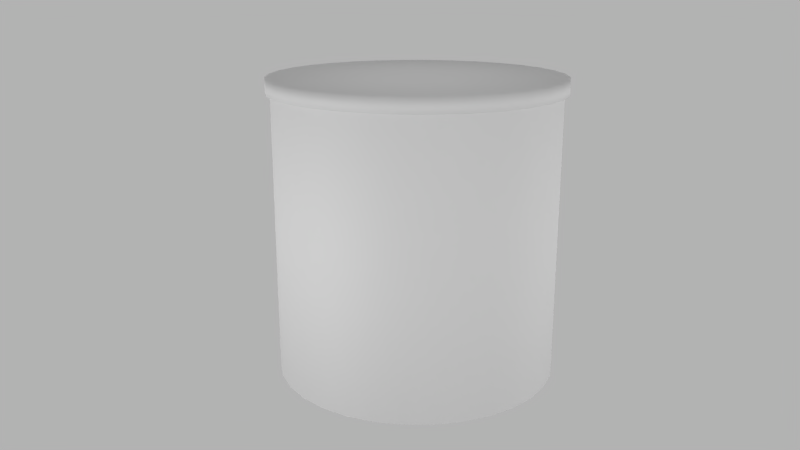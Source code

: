 # Source: PringlesDosefinal.blend  (saved by Blender 2.62.0; exported with 4.5.12 LTS)
import bpy
from mathutils import Matrix  # noqa: F401  (used for matrix-valued properties, if any)

bpy.ops.wm.read_factory_settings(use_empty=True)
scene = bpy.context.scene
scene.name = 'Scene'

# ---- collections
col_collection_1 = bpy.data.collections.new('Collection 1'); scene.collection.children.link(col_collection_1)

# ---- materials (node trees are filled in below, after node groups)
mat_material_001 = bpy.data.materials.new('Material.001')
mat_material_001.alpha_threshold = 0.0
mat_material_001.use_transparent_shadow = False
mat_material_001.roughness = 0.5
mat_material_001.line_color = (0.0, 0.0, 0.0, 1.0)
mat_material_002 = bpy.data.materials.new('Material.002')
mat_material_002.alpha_threshold = 0.0
mat_material_002.use_transparent_shadow = False
mat_material_002.roughness = 0.5
mat_material_002.specular_intensity = 1.0
mat_material_002.line_color = (0.0, 0.0, 0.0, 1.0)

# ---- material node trees

# ---- world
world_world = bpy.data.worlds.new('World'); scene.world = world_world
world_world.color = (0.448, 0.448, 0.448)
world_world.use_sun_shadow = False
world_world.sun_shadow_jitter_overblur = 0.0
world_world.cycles.sampling_method = 'MANUAL'
world_world.cycles.sample_map_resolution = 256

# ---- cameras
cam_camera = bpy.data.cameras.new('Camera')
cam_camera.clip_end = 100.0
cam_camera.lens = 35.0
cam_camera.sensor_width = 32.0
cam_camera.sensor_height = 18.0
cam_camera.ortho_scale = 7.314
cam_camera.dof.focus_distance = 0.0
cam_camera.dof.aperture_fstop = 128.0

# ---- lights
light_point_009 = bpy.data.lights.new('Point.009', 'POINT')
light_point_009.transmission_factor = 0.0
light_point_009.energy = 100.0
light_point_009.shadow_buffer_clip_start = 0.5
light_point_009.shadow_soft_size = 1.0
light_point_009.shadow_maximum_resolution = 0.006
light_point_009.use_absolute_resolution = True
light_point_009.cycles.use_multiple_importance_sampling = False
light_point_008 = bpy.data.lights.new('Point.008', 'POINT')
light_point_008.transmission_factor = 0.0
light_point_008.energy = 100.0
light_point_008.shadow_buffer_clip_start = 0.5
light_point_008.shadow_soft_size = 1.0
light_point_008.shadow_maximum_resolution = 0.006
light_point_008.use_absolute_resolution = True
light_point_008.cycles.use_multiple_importance_sampling = False
light_point_007 = bpy.data.lights.new('Point.007', 'POINT')
light_point_007.transmission_factor = 0.0
light_point_007.energy = 100.0
light_point_007.shadow_buffer_clip_start = 0.5
light_point_007.shadow_soft_size = 1.0
light_point_007.shadow_maximum_resolution = 0.006
light_point_007.use_absolute_resolution = True
light_point_007.cycles.use_multiple_importance_sampling = False
light_point_006 = bpy.data.lights.new('Point.006', 'POINT')
light_point_006.transmission_factor = 0.0
light_point_006.energy = 100.0
light_point_006.shadow_buffer_clip_start = 0.5
light_point_006.shadow_soft_size = 1.0
light_point_006.shadow_maximum_resolution = 0.006
light_point_006.use_absolute_resolution = True
light_point_006.cycles.use_multiple_importance_sampling = False
light_point_005 = bpy.data.lights.new('Point.005', 'POINT')
light_point_005.transmission_factor = 0.0
light_point_005.energy = 100.0
light_point_005.shadow_buffer_clip_start = 0.5
light_point_005.shadow_soft_size = 1.0
light_point_005.shadow_maximum_resolution = 0.006
light_point_005.use_absolute_resolution = True
light_point_005.cycles.use_multiple_importance_sampling = False
light_point_004 = bpy.data.lights.new('Point.004', 'POINT')
light_point_004.transmission_factor = 0.0
light_point_004.energy = 100.0
light_point_004.shadow_buffer_clip_start = 0.5
light_point_004.shadow_soft_size = 1.0
light_point_004.shadow_maximum_resolution = 0.006
light_point_004.use_absolute_resolution = True
light_point_004.cycles.use_multiple_importance_sampling = False
light_point_003 = bpy.data.lights.new('Point.003', 'POINT')
light_point_003.transmission_factor = 0.0
light_point_003.energy = 100.0
light_point_003.shadow_buffer_clip_start = 0.5
light_point_003.shadow_soft_size = 1.0
light_point_003.shadow_maximum_resolution = 0.006
light_point_003.use_absolute_resolution = True
light_point_003.cycles.use_multiple_importance_sampling = False
light_point_002 = bpy.data.lights.new('Point.002', 'POINT')
light_point_002.transmission_factor = 0.0
light_point_002.energy = 100.0
light_point_002.shadow_buffer_clip_start = 0.5
light_point_002.shadow_soft_size = 1.0
light_point_002.shadow_maximum_resolution = 0.006
light_point_002.use_absolute_resolution = True
light_point_002.cycles.use_multiple_importance_sampling = False
light_point_001 = bpy.data.lights.new('Point.001', 'POINT')
light_point_001.transmission_factor = 0.0
light_point_001.energy = 100.0
light_point_001.shadow_buffer_clip_start = 0.5
light_point_001.shadow_soft_size = 1.0
light_point_001.shadow_maximum_resolution = 0.006
light_point_001.use_absolute_resolution = True
light_point_001.cycles.use_multiple_importance_sampling = False
light_point = bpy.data.lights.new('Point', 'POINT')
light_point.transmission_factor = 0.0
light_point.energy = 100.0
light_point.shadow_buffer_clip_start = 0.5
light_point.shadow_soft_size = 1.0
light_point.shadow_maximum_resolution = 0.006
light_point.use_absolute_resolution = True
light_point.cycles.use_multiple_importance_sampling = False

# ---- meshes
me_cylinder_001 = bpy.data.meshes.new('Cylinder.001')
me_cylinder_001.from_pydata([(-0.1951, 0.9808, 1.0), (-0.3827, 0.9239, 1.0), (-0.5556, 0.8315, 1.0), (-0.7071, 0.7071, 1.0), (-0.8315, 0.5556, 1.0), (-0.9239, 0.3827, 1.0), (-0.9808, 0.1951, 1.0), (-1.0, -4.105e-06, 1.0), (-0.9808, -0.1951, 1.0), (-0.9239, -0.3827, 1.0), (-0.8315, -0.5556, 1.0), (-0.7071, -0.7071, 1.0), (-0.5556, -0.8315, 1.0), (-0.3827, -0.9239, 1.0), (-0.1951, -0.9808, 1.0), (9.298e-07, -1.0, 1.0), (0.1951, -0.9808, 1.0), (0.3827, -0.9239, 1.0), (0.5556, -0.8315, 1.0), (0.7071, -0.7071, 1.0), (0.8315, -0.5556, 1.0), (0.9239, -0.3827, 1.0), (0.9808, -0.1951, 1.0), (1.0, -2.245e-06, 1.0), (0.9808, 0.1951, 1.0), (0.9239, 0.3827, 1.0), (0.8315, 0.5556, 1.0), (0.7071, 0.7071, 1.0), (0.5556, 0.8315, 1.0), (0.3827, 0.9239, 1.0), (0.1951, 0.9808, 1.0), (1.605e-06, 1.0, 1.0), (-0.1951, 0.9808, -1.0), (-0.3827, 0.9239, -1.0), (-0.5556, 0.8315, -1.0), (-0.7071, 0.7071, -1.0), (-0.8315, 0.5556, -1.0), (-0.9239, 0.3827, -1.0), (-0.9808, 0.1951, -1.0), (-1.0, 9.656e-07, -1.0), (-0.9808, -0.1951, -1.0), (-0.9239, -0.3827, -1.0), (-0.8315, -0.5556, -1.0), (-0.7071, -0.7071, -1.0), (-0.5556, -0.8315, -1.0), (-0.3827, -0.9239, -1.0), (-0.1951, -0.9808, -1.0), (-3.258e-07, -1.0, -1.0), (0.1951, -0.9808, -1.0), (0.3827, -0.9239, -1.0), (0.5556, -0.8315, -1.0), (0.7071, -0.7071, -1.0), (0.8315, -0.5556, -1.0), (0.9239, -0.3827, -1.0), (0.9808, -0.1951, -1.0), (1.0, 7.55e-08, -1.0), (0.9808, 0.1951, -1.0), (0.9239, 0.3827, -1.0), (0.8315, 0.5556, -1.0), (0.7071, 0.7071, -1.0), (0.5556, 0.8315, -1.0), (0.3827, 0.9239, -1.0), (0.1951, 0.9808, -1.0), (0.0, 1.0, -1.0)], [], [(32, 0, 31, 63), (0, 32, 33, 1), (34, 2, 1, 33), (35, 3, 2, 34), (36, 4, 3, 35), (37, 5, 4, 36), (38, 6, 5, 37), (39, 7, 6, 38), (40, 8, 7, 39), (41, 9, 8, 40), (42, 10, 9, 41), (43, 11, 10, 42), (44, 12, 11, 43), (45, 13, 12, 44), (46, 14, 13, 45), (47, 15, 14, 46), (48, 16, 15, 47), (49, 17, 16, 48), (50, 18, 17, 49), (51, 19, 18, 50), (52, 20, 19, 51), (53, 21, 20, 52), (54, 22, 21, 53), (55, 23, 22, 54), (56, 24, 23, 55), (57, 25, 24, 56), (58, 26, 25, 57), (59, 27, 26, 58), (60, 28, 27, 59), (61, 29, 28, 60), (62, 30, 29, 61), (63, 31, 30, 62)])
me_cylinder_001.polygons.foreach_set('use_smooth', [True] * 32)
_uv = me_cylinder_001.uv_layers.new(name='UVMap')
_uv.uv.foreach_set('vector', [0.656, 0.9994, 0.655, -0.001083, 0.6862, -0.0008964, 0.6873, 0.9993, 0.655, -0.001083, 0.656, 0.9994, 0.6248, 1.001, 0.6243, 5.214e-05, 0.5936, 0.9996, 0.5925, 0.001187, 0.6243, 5.214e-05, 0.6248, 1.001, 0.5623, 1.002, 0.5618, 0.001, 0.5925, 0.001187, 0.5936, 0.9996, 0.5311, 1.001, 0.5306, 0.0008131, 0.5618, 0.001, 0.5623, 1.002, 0.4999, 1.001, 0.4999, 0.0006258, 0.5306, 0.0008131, 0.5311, 1.001, 0.4686, 0.9999, 0.4692, 0.0004384, 0.4999, 0.0006258, 0.4999, 1.001, 0.4374, 0.9999, 0.4374, 0.0002508, 0.4692, 0.0004384, 0.4686, 0.9999, 0.4061, 1.0, 0.4062, -0.001259, 0.4374, 0.0002508, 0.4374, 0.9999, 0.3749, 1.0, 0.3744, -0.0001254, 0.4062, -0.001259, 0.4061, 1.0, 0.3437, 0.9991, 0.3437, -0.000314, 0.3744, -0.0001254, 0.3749, 1.0, 0.3124, 0.9992, 0.3124, -0.0005027, 0.3437, -0.000314, 0.3437, 0.9991, 0.2812, 1.001, 0.2812, -0.0006915, 0.3124, -0.0005027, 0.3124, 0.9992, 0.25, 1.0, 0.25, -0.002202, 0.2812, -0.0006915, 0.2812, 1.001, 0.2187, 1.0, 0.2187, 0.0002525, 0.25, -0.002202, 0.25, 1.0, 0.1875, 1.001, 0.1875, -0.001258, 0.2187, 0.0002525, 0.2187, 1.0, 0.1563, 1.001, 0.1563, -0.000125, 0.1875, -0.001258, 0.1875, 1.001, 0.125, 0.9986, 0.1245, -0.0003134, 0.1563, -0.000125, 0.1563, 1.001, 0.09378, 0.9997, 0.09488, -0.0005014, 0.1245, -0.0003134, 0.125, 0.9986, 0.06254, 0.9987, 0.06255, -0.001738, 0.09488, -0.0005014, 0.09378, 0.9997, 0.03127, 1.0, 0.03182, -0.001333, 0.06255, -0.001738, 0.06254, 0.9987, 0.0, 0.9997, 7.75e-06, -0.0003445, 0.03182, -0.001333, 0.03127, 1.0, 0.9687, 0.9998, 0.9687, 0.004736, 1.0, 0.002425, 1.0, 0.9994, 0.9375, 1.001, 0.9369, 0.003082, 0.9687, 0.004736, 0.9687, 0.9998, 0.9062, 1.001, 0.9056, 0.00275, 0.9369, 0.003082, 0.9375, 1.001, 0.8749, 1.001, 0.8744, 0.001097, 0.9056, 0.00275, 0.9062, 1.001, 0.8436, 1.0, 0.8436, 0.0007644, 0.8744, 0.001097, 0.8749, 1.001, 0.8124, 0.9985, 0.8124, -0.0008896, 0.8436, 0.0007644, 0.8436, 1.0, 0.7811, 0.999, 0.7811, -0.002543, 0.8124, -0.0008896, 0.8124, 0.9985, 0.7498, 0.9995, 0.7493, -0.001554, 0.7811, -0.002543, 0.7811, 0.999, 0.7186, 0.9978, 0.718, -0.001886, 0.7493, -0.001554, 0.7498, 0.9995, 0.6873, 0.9993, 0.6862, -0.0008964, 0.718, -0.001886, 0.7186, 0.9978])
me_cylinder_001.materials.append(mat_material_001)
me_cylinder_001.use_remesh_preserve_volume = False
me_cylinder_001.use_remesh_preserve_attributes = False
me_cylinder_001.use_mirror_vertex_groups = False
me_cylinder_001.update()
me_cylinder = bpy.data.meshes.new('Cylinder')
me_cylinder.from_pydata([(0.0, 1.0, -1.0), (0.1951, 0.9808, -1.0), (0.3827, 0.9239, -1.0), (0.5556, 0.8315, -1.0), (0.7071, 0.7071, -1.0), (0.8315, 0.5556, -1.0), (0.9239, 0.3827, -1.0), (0.9808, 0.1951, -1.0), (1.0, 7.55e-08, -1.0), (0.9808, -0.1951, -1.0), (0.9239, -0.3827, -1.0), (0.8315, -0.5556, -1.0), (0.7071, -0.7071, -1.0), (0.5556, -0.8315, -1.0), (0.3827, -0.9239, -1.0), (0.1951, -0.9808, -1.0), (-3.258e-07, -1.0, -1.0), (-0.1951, -0.9808, -1.0), (-0.3827, -0.9239, -1.0), (-0.5556, -0.8315, -1.0), (-0.7071, -0.7071, -1.0), (-0.8315, -0.5556, -1.0), (-0.9239, -0.3827, -1.0), (-0.9808, -0.1951, -1.0), (-1.0, 9.656e-07, -1.0), (-0.9808, 0.1951, -1.0), (-0.9239, 0.3827, -1.0), (-0.8315, 0.5556, -1.0), (-0.7071, 0.7071, -1.0), (-0.5556, 0.8315, -1.0), (-0.3827, 0.9239, -1.0), (-0.1951, 0.9808, -1.0), (1.605e-06, 1.0, 1.0), (0.1951, 0.9808, 1.0), (0.3827, 0.9239, 1.0), (0.5556, 0.8315, 1.0), (0.7071, 0.7071, 1.0), (0.8315, 0.5556, 1.0), (0.9239, 0.3827, 1.0), (0.9808, 0.1951, 1.0), (1.0, -2.245e-06, 1.0), (0.9808, -0.1951, 1.0), (0.9239, -0.3827, 1.0), (0.8315, -0.5556, 1.0), (0.7071, -0.7071, 1.0), (0.5556, -0.8315, 1.0), (0.3827, -0.9239, 1.0), (0.1951, -0.9808, 1.0), (9.298e-07, -1.0, 1.0), (-0.1951, -0.9808, 1.0), (-0.3827, -0.9239, 1.0), (-0.5556, -0.8315, 1.0), (-0.7071, -0.7071, 1.0), (-0.8315, -0.5556, 1.0), (-0.9239, -0.3827, 1.0), (-0.9808, -0.1951, 1.0), (-1.0, -4.105e-06, 1.0), (-0.9808, 0.1951, 1.0), (-0.9239, 0.3827, 1.0), (-0.8315, 0.5556, 1.0), (-0.7071, 0.7071, 1.0), (-0.5556, 0.8315, 1.0), (-0.3827, 0.9239, 1.0), (-0.1951, 0.9808, 1.0), (0.0, 0.0, -1.0), (0.0, 0.0, 1.0), (-0.1951, 0.9808, 1.0), (-0.3827, 0.9239, 1.0), (-0.5556, 0.8315, 1.0), (-0.7071, 0.7071, 1.0), (-0.8315, 0.5556, 1.0), (-0.9239, 0.3827, 1.0), (-0.9808, 0.1951, 1.0), (-1.0, -4.105e-06, 1.0), (-0.9808, -0.1951, 1.0), (-0.9239, -0.3827, 1.0), (-0.8315, -0.5556, 1.0), (-0.7071, -0.7071, 1.0), (-0.5556, -0.8315, 1.0), (-0.3827, -0.9239, 1.0), (-0.1951, -0.9808, 1.0), (9.298e-07, -1.0, 1.0), (0.1951, -0.9808, 1.0), (0.3827, -0.9239, 1.0), (0.5556, -0.8315, 1.0), (0.7071, -0.7071, 1.0), (0.8315, -0.5556, 1.0), (0.9239, -0.3827, 1.0), (0.9808, -0.1951, 1.0), (1.0, -2.245e-06, 1.0), (0.9808, 0.1951, 1.0), (0.9239, 0.3827, 1.0), (0.8315, 0.5556, 1.0), (0.7071, 0.7071, 1.0), (0.5556, 0.8315, 1.0), (0.3827, 0.9239, 1.0), (0.1951, 0.9808, 1.0), (1.605e-06, 1.0, 1.0), (1.605e-06, 1.0, 1.0), (0.1951, 0.9808, 1.0), (0.3827, 0.9239, 1.0), (0.5556, 0.8315, 1.0), (0.7071, 0.7071, 1.0), (0.8315, 0.5556, 1.0), (0.9239, 0.3827, 1.0), (0.9808, 0.1951, 1.0), (1.0, -2.245e-06, 1.0), (0.9808, -0.1951, 1.0), (0.9239, -0.3827, 1.0), (0.8315, -0.5556, 1.0), (0.7071, -0.7071, 1.0), (0.5556, -0.8315, 1.0), (0.3827, -0.9239, 1.0), (0.1951, -0.9808, 1.0), (9.298e-07, -1.0, 1.0), (-0.1951, -0.9808, 1.0), (-0.3827, -0.9239, 1.0), (-0.5556, -0.8315, 1.0), (-0.7071, -0.7071, 1.0), (-0.8315, -0.5556, 1.0), (-0.9239, -0.3827, 1.0), (-0.9808, -0.1951, 1.0), (-1.0, -4.105e-06, 1.0), (-0.9808, 0.1951, 1.0), (-0.9239, 0.3827, 1.0), (-0.8315, 0.5556, 1.0), (-0.7071, 0.7071, 1.0), (-0.5556, 0.8315, 1.0), (-0.3827, 0.9239, 1.0), (-0.1951, 0.9808, 1.0), (0.0, 0.0, 1.0), (6.851e-09, 5.677e-08, 1.0), (-0.2014, 1.013, 1.0), (-0.3951, 0.9539, 1.0), (-0.5736, 0.8585, 1.0), (-0.7301, 0.7301, 1.0), (-0.8585, 0.5736, 1.0), (-0.9539, 0.3951, 1.0), (-1.013, 0.2014, 1.0), (-1.032, -4.181e-06, 1.0), (-1.013, -0.2014, 1.0), (-0.9539, -0.3951, 1.0), (-0.8585, -0.5736, 1.0), (-0.7301, -0.7301, 1.0), (-0.5736, -0.8585, 1.0), (-0.3951, -0.9539, 1.0), (-0.2014, -1.013, 1.0), (9.669e-07, -1.032, 1.0), (0.2014, -1.013, 1.0), (0.3951, -0.9539, 1.0), (0.5736, -0.8585, 1.0), (0.7301, -0.7301, 1.0), (0.8585, -0.5736, 1.0), (0.9539, -0.3951, 1.0), (1.013, -0.2014, 1.0), (1.032, -2.261e-06, 1.0), (1.013, 0.2014, 1.0), (0.9539, 0.3951, 1.0), (0.8585, 0.5736, 1.0), (0.7301, 0.7301, 1.0), (0.5736, 0.8585, 1.0), (0.3951, 0.9539, 1.0), (0.2014, 1.013, 1.0), (1.664e-06, 1.032, 1.0), (1.664e-06, 1.032, 1.1), (0.2014, 1.013, 1.1), (0.3951, 0.9539, 1.1), (0.5736, 0.8585, 1.1), (0.7301, 0.7301, 1.1), (0.8585, 0.5736, 1.1), (0.9539, 0.3951, 1.1), (1.013, 0.2014, 1.1), (1.032, -2.261e-06, 1.1), (1.013, -0.2014, 1.1), (0.9539, -0.3951, 1.1), (0.8585, -0.5736, 1.1), (0.7301, -0.7301, 1.1), (0.5736, -0.8585, 1.1), (0.3951, -0.9539, 1.1), (0.2014, -1.013, 1.1), (9.669e-07, -1.032, 1.1), (-0.2014, -1.013, 1.1), (-0.3951, -0.9539, 1.1), (-0.5736, -0.8585, 1.1), (-0.7301, -0.7301, 1.1), (-0.8585, -0.5736, 1.1), (-0.9539, -0.3951, 1.1), (-1.013, -0.2014, 1.1), (-1.032, -4.181e-06, 1.1), (-1.013, 0.2014, 1.1), (-0.9539, 0.3951, 1.1), (-0.8585, 0.5736, 1.1), (-0.7301, 0.7301, 1.1), (-0.5736, 0.8585, 1.1), (-0.3951, 0.9539, 1.1), (-0.2014, 1.013, 1.1), (6.851e-09, 5.677e-08, 1.1), (0.0, 0.9927, -0.9931), (0.1937, 0.9736, -0.9931), (0.3799, 0.9172, -0.9931), (0.5515, 0.8254, -0.9931), (0.702, 0.702, -0.9931), (0.8254, 0.5515, -0.9931), (0.9172, 0.3799, -0.9931), (0.9736, 0.1937, -0.9931), (0.9927, 7.55e-08, -0.9931), (0.9736, -0.1937, -0.9931), (0.9172, -0.3799, -0.9931), (0.8254, -0.5515, -0.9931), (0.702, -0.702, -0.9931), (0.5515, -0.8254, -0.9931), (0.3799, -0.9172, -0.9931), (0.1937, -0.9736, -0.9931), (-3.258e-07, -0.9927, -0.9931), (-0.1937, -0.9736, -0.9931), (-0.3799, -0.9172, -0.9931), (-0.5515, -0.8254, -0.9931), (-0.702, -0.702, -0.9931), (-0.8254, -0.5515, -0.9931), (-0.9172, -0.3799, -0.9931), (-0.9736, -0.1937, -0.9931), (-0.9927, 9.656e-07, -0.9931), (-0.9736, 0.1937, -0.9931), (-0.9172, 0.3799, -0.9931), (-0.8254, 0.5515, -0.9931), (-0.702, 0.702, -0.9931), (-0.5515, 0.8254, -0.9931), (-0.3799, 0.9172, -0.9931), (-0.1937, 0.9736, -0.9931), (1.605e-06, 0.9927, 0.9931), (0.1937, 0.9736, 0.9931), (0.3799, 0.9172, 0.9931), (0.5515, 0.8254, 0.9931), (0.702, 0.702, 0.9931), (0.8254, 0.5515, 0.9931), (0.9172, 0.3799, 0.9931), (0.9736, 0.1937, 0.9931), (0.9927, -2.245e-06, 0.9931), (0.9736, -0.1937, 0.9931), (0.9172, -0.3799, 0.9931), (0.8254, -0.5515, 0.9931), (0.702, -0.702, 0.9931), (0.5515, -0.8254, 0.9931), (0.3799, -0.9172, 0.9931), (0.1937, -0.9736, 0.9931), (9.298e-07, -0.9927, 0.9931), (-0.1937, -0.9736, 0.9931), (-0.3799, -0.9172, 0.9931), (-0.5515, -0.8254, 0.9931), (-0.702, -0.702, 0.9931), (-0.8254, -0.5515, 0.9931), (-0.9172, -0.3799, 0.9931), (-0.9736, -0.1937, 0.9931), (-0.9927, -4.105e-06, 0.9931), (-0.9736, 0.1937, 0.9931), (-0.9172, 0.3799, 0.9931), (-0.8254, 0.5515, 0.9931), (-0.702, 0.702, 0.9931), (-0.5515, 0.8254, 0.9931), (-0.3799, 0.9172, 0.9931), (-0.1937, 0.9736, 0.9931), (0.0, 0.0, -0.99), (0.0, 0.0, 0.99), (-0.1937, 0.9738, 0.9929), (-0.38, 0.9173, 0.9929), (-0.5516, 0.8256, 0.9929), (-0.7021, 0.7021, 0.9929), (-0.8256, 0.5516, 0.9929), (-0.9173, 0.38, 0.9929), (-0.9739, 0.1937, 0.9929), (-0.9929, -4.105e-06, 0.9929), (-0.9738, -0.1937, 0.9929), (-0.9173, -0.38, 0.9929), (-0.8256, -0.5516, 0.9929), (-0.7021, -0.7021, 0.9929), (-0.5516, -0.8256, 0.9929), (-0.38, -0.9173, 0.9929), (-0.1937, -0.9739, 0.9929), (9.298e-07, -0.9929, 0.9929), (0.1937, -0.9739, 0.9929), (0.38, -0.9173, 0.9929), (0.5516, -0.8256, 0.9929), (0.7021, -0.7021, 0.9929), (0.8256, -0.5516, 0.9929), (0.9173, -0.38, 0.9929), (0.9738, -0.1937, 0.9929), (0.9929, -2.245e-06, 0.9929), (0.9739, 0.1937, 0.9929), (0.9173, 0.38, 0.9929), (0.8256, 0.5516, 0.9929), (0.7021, 0.7021, 0.9929), (0.5516, 0.8256, 0.9929), (0.38, 0.9173, 0.9929), (0.1937, 0.9738, 0.9929), (1.605e-06, 0.9929, 0.9929), (1.605e-06, 1.0, 1.01), (0.1951, 0.9808, 1.01), (0.3827, 0.9239, 1.01), (0.5556, 0.8315, 1.01), (0.7071, 0.7071, 1.01), (0.8315, 0.5556, 1.01), (0.9239, 0.3827, 1.01), (0.9808, 0.1951, 1.01), (1.0, -2.245e-06, 1.01), (0.9808, -0.1951, 1.01), (0.9239, -0.3827, 1.01), (0.8315, -0.5556, 1.01), (0.7071, -0.7071, 1.01), (0.5556, -0.8315, 1.01), (0.3827, -0.9239, 1.01), (0.1951, -0.9808, 1.01), (9.298e-07, -1.0, 1.01), (-0.1951, -0.9808, 1.01), (-0.3827, -0.9239, 1.01), (-0.5556, -0.8315, 1.01), (-0.7071, -0.7071, 1.01), (-0.8315, -0.5556, 1.01), (-0.9239, -0.3827, 1.01), (-0.9808, -0.1951, 1.01), (-1.0, -4.105e-06, 1.01), (-0.9808, 0.1951, 1.01), (-0.9239, 0.3827, 1.01), (-0.8315, 0.5556, 1.01), (-0.7071, 0.7071, 1.01), (-0.5556, 0.8315, 1.01), (-0.3827, 0.9239, 1.01), (-0.1951, 0.9808, 1.01), (0.0, 0.0, 0.99), (6.851e-09, 5.677e-08, 0.99), (-0.2, 1.005, 1.007), (-0.3923, 0.9472, 1.007), (-0.5696, 0.8524, 1.007), (-0.7249, 0.7249, 1.007), (-0.8524, 0.5696, 1.007), (-0.9472, 0.3923, 1.007), (-1.005, 0.2, 1.007), (-1.025, -4.181e-06, 1.007), (-1.005, -0.2, 1.007), (-0.9472, -0.3923, 1.007), (-0.8524, -0.5696, 1.007), (-0.7249, -0.7249, 1.007), (-0.5696, -0.8524, 1.007), (-0.3923, -0.9472, 1.007), (-0.2, -1.005, 1.007), (9.669e-07, -1.025, 1.007), (0.2, -1.005, 1.007), (0.3923, -0.9472, 1.007), (0.5696, -0.8524, 1.007), (0.7249, -0.7249, 1.007), (0.8524, -0.5696, 1.007), (0.9472, -0.3923, 1.007), (1.005, -0.2, 1.007), (1.025, -2.261e-06, 1.007), (1.005, 0.2, 1.007), (0.9472, 0.3923, 1.007), (0.8524, 0.5696, 1.007), (0.7249, 0.7249, 1.007), (0.5696, 0.8524, 1.007), (0.3923, 0.9472, 1.007), (0.2, 1.005, 1.007), (1.664e-06, 1.025, 1.007), (1.664e-06, 1.025, 1.094), (0.2, 1.005, 1.094), (0.3923, 0.9472, 1.094), (0.5696, 0.8524, 1.094), (0.7249, 0.7249, 1.094), (0.8524, 0.5696, 1.094), (0.9472, 0.3923, 1.094), (1.005, 0.2, 1.094), (1.025, -2.261e-06, 1.094), (1.005, -0.2, 1.094), (0.9472, -0.3923, 1.094), (0.8524, -0.5696, 1.094), (0.7249, -0.7249, 1.094), (0.5696, -0.8524, 1.094), (0.3923, -0.9472, 1.094), (0.2, -1.005, 1.094), (9.669e-07, -1.025, 1.094), (-0.2, -1.005, 1.094), (-0.3923, -0.9472, 1.094), (-0.5696, -0.8524, 1.094), (-0.7249, -0.7249, 1.094), (-0.8524, -0.5696, 1.094), (-0.9472, -0.3923, 1.094), (-1.005, -0.2, 1.094), (-1.025, -4.181e-06, 1.094), (-1.005, 0.2, 1.094), (-0.9472, 0.3923, 1.094), (-0.8524, 0.5696, 1.094), (-0.7249, 0.7249, 1.094), (-0.5696, 0.8524, 1.094), (-0.3923, 0.9472, 1.094), (-0.2, 1.005, 1.094), (6.851e-09, 5.677e-08, 1.09)], [(65, 130), (130, 131), (131, 196), (262, 327), (327, 328), (328, 393)], [(64, 0, 1), (65, 33, 32), (64, 1, 2), (65, 34, 33), (64, 2, 3), (65, 35, 34), (64, 3, 4), (65, 36, 35), (64, 4, 5), (65, 37, 36), (64, 5, 6), (65, 38, 37), (64, 6, 7), (65, 39, 38), (64, 7, 8), (65, 40, 39), (64, 8, 9), (65, 41, 40), (64, 9, 10), (65, 42, 41), (64, 10, 11), (65, 43, 42), (64, 11, 12), (65, 44, 43), (64, 12, 13), (65, 45, 44), (64, 13, 14), (65, 46, 45), (64, 14, 15), (65, 47, 46), (64, 15, 16), (65, 48, 47), (64, 16, 17), (65, 49, 48), (64, 17, 18), (65, 50, 49), (64, 18, 19), (65, 51, 50), (64, 19, 20), (65, 52, 51), (64, 20, 21), (65, 53, 52), (64, 21, 22), (65, 54, 53), (64, 22, 23), (65, 55, 54), (64, 23, 24), (65, 56, 55), (64, 24, 25), (65, 57, 56), (64, 25, 26), (65, 58, 57), (64, 26, 27), (65, 59, 58), (64, 27, 28), (65, 60, 59), (64, 28, 29), (65, 61, 60), (64, 29, 30), (65, 62, 61), (64, 30, 31), (65, 63, 62), (31, 0, 64), (65, 32, 63), (32, 63, 66, 97), (63, 62, 67, 66), (62, 61, 68, 67), (61, 60, 69, 68), (60, 59, 70, 69), (59, 58, 71, 70), (58, 57, 72, 71), (57, 56, 73, 72), (56, 55, 74, 73), (55, 54, 75, 74), (54, 53, 76, 75), (53, 52, 77, 76), (52, 51, 78, 77), (51, 50, 79, 78), (50, 49, 80, 79), (49, 48, 81, 80), (48, 47, 82, 81), (47, 46, 83, 82), (46, 45, 84, 83), (45, 44, 85, 84), (44, 43, 86, 85), (43, 42, 87, 86), (42, 41, 88, 87), (41, 40, 89, 88), (40, 39, 90, 89), (39, 38, 91, 90), (38, 37, 92, 91), (37, 36, 93, 92), (36, 35, 94, 93), (35, 34, 95, 94), (34, 33, 96, 95), (33, 32, 97, 96), (96, 97, 98, 99), (95, 96, 99, 100), (94, 95, 100, 101), (93, 94, 101, 102), (92, 93, 102, 103), (91, 92, 103, 104), (90, 91, 104, 105), (89, 90, 105, 106), (88, 89, 106, 107), (87, 88, 107, 108), (86, 87, 108, 109), (85, 86, 109, 110), (84, 85, 110, 111), (83, 84, 111, 112), (82, 83, 112, 113), (81, 82, 113, 114), (80, 81, 114, 115), (79, 80, 115, 116), (78, 79, 116, 117), (77, 78, 117, 118), (76, 77, 118, 119), (75, 76, 119, 120), (74, 75, 120, 121), (73, 74, 121, 122), (72, 73, 122, 123), (71, 72, 123, 124), (70, 71, 124, 125), (69, 70, 125, 126), (68, 69, 126, 127), (67, 68, 127, 128), (66, 67, 128, 129), (97, 66, 129, 98), (98, 129, 132, 163), (129, 128, 133, 132), (128, 127, 134, 133), (127, 126, 135, 134), (126, 125, 136, 135), (125, 124, 137, 136), (124, 123, 138, 137), (123, 122, 139, 138), (122, 121, 140, 139), (121, 120, 141, 140), (120, 119, 142, 141), (119, 118, 143, 142), (118, 117, 144, 143), (117, 116, 145, 144), (116, 115, 146, 145), (115, 114, 147, 146), (114, 113, 148, 147), (113, 112, 149, 148), (112, 111, 150, 149), (111, 110, 151, 150), (110, 109, 152, 151), (109, 108, 153, 152), (108, 107, 154, 153), (107, 106, 155, 154), (106, 105, 156, 155), (105, 104, 157, 156), (104, 103, 158, 157), (103, 102, 159, 158), (102, 101, 160, 159), (101, 100, 161, 160), (100, 99, 162, 161), (99, 98, 163, 162), (162, 163, 164, 165), (161, 162, 165, 166), (160, 161, 166, 167), (159, 160, 167, 168), (158, 159, 168, 169), (157, 158, 169, 170), (156, 157, 170, 171), (155, 156, 171, 172), (154, 155, 172, 173), (153, 154, 173, 174), (152, 153, 174, 175), (151, 152, 175, 176), (150, 151, 176, 177), (149, 150, 177, 178), (148, 149, 178, 179), (147, 148, 179, 180), (146, 147, 180, 181), (145, 146, 181, 182), (144, 145, 182, 183), (143, 144, 183, 184), (142, 143, 184, 185), (141, 142, 185, 186), (140, 141, 186, 187), (139, 140, 187, 188), (138, 139, 188, 189), (137, 138, 189, 190), (136, 137, 190, 191), (135, 136, 191, 192), (134, 135, 192, 193), (133, 134, 193, 194), (132, 133, 194, 195), (163, 132, 195, 164), (180, 196, 181), (179, 196, 180), (178, 196, 179), (177, 196, 178), (176, 196, 177), (175, 196, 176), (174, 196, 175), (173, 196, 174), (172, 196, 173), (171, 196, 172), (170, 196, 171), (169, 196, 170), (168, 196, 169), (167, 196, 168), (166, 196, 167), (165, 196, 166), (164, 196, 165), (164, 195, 196), (194, 196, 195), (193, 196, 194), (192, 196, 193), (191, 196, 192), (190, 196, 191), (189, 196, 190), (188, 196, 189), (187, 196, 188), (186, 196, 187), (185, 196, 186), (184, 196, 185), (183, 196, 184), (182, 196, 183), (181, 196, 182), (198, 197, 261), (229, 230, 262), (199, 198, 261), (230, 231, 262), (200, 199, 261), (231, 232, 262), (201, 200, 261), (232, 233, 262), (202, 201, 261), (233, 234, 262), (203, 202, 261), (234, 235, 262), (204, 203, 261), (235, 236, 262), (205, 204, 261), (236, 237, 262), (206, 205, 261), (237, 238, 262), (207, 206, 261), (238, 239, 262), (208, 207, 261), (239, 240, 262), (209, 208, 261), (240, 241, 262), (210, 209, 261), (241, 242, 262), (211, 210, 261), (242, 243, 262), (212, 211, 261), (243, 244, 262), (213, 212, 261), (244, 245, 262), (214, 213, 261), (245, 246, 262), (215, 214, 261), (246, 247, 262), (216, 215, 261), (247, 248, 262), (217, 216, 261), (248, 249, 262), (218, 217, 261), (249, 250, 262), (219, 218, 261), (250, 251, 262), (220, 219, 261), (251, 252, 262), (221, 220, 261), (252, 253, 262), (222, 221, 261), (253, 254, 262), (223, 222, 261), (254, 255, 262), (224, 223, 261), (255, 256, 262), (225, 224, 261), (256, 257, 262), (226, 225, 261), (257, 258, 262), (227, 226, 261), (258, 259, 262), (228, 227, 261), (259, 260, 262), (261, 197, 228), (260, 229, 262), (230, 229, 197, 198), (231, 230, 198, 199), (232, 231, 199, 200), (233, 232, 200, 201), (234, 233, 201, 202), (235, 234, 202, 203), (236, 235, 203, 204), (237, 236, 204, 205), (238, 237, 205, 206), (239, 238, 206, 207), (240, 239, 207, 208), (241, 240, 208, 209), (242, 241, 209, 210), (243, 242, 210, 211), (244, 243, 211, 212), (245, 244, 212, 213), (246, 245, 213, 214), (247, 246, 214, 215), (248, 247, 215, 216), (249, 248, 216, 217), (250, 249, 217, 218), (251, 250, 218, 219), (252, 251, 219, 220), (253, 252, 220, 221), (254, 253, 221, 222), (255, 254, 222, 223), (256, 255, 223, 224), (257, 256, 224, 225), (258, 257, 225, 226), (259, 258, 226, 227), (260, 259, 227, 228), (228, 197, 229, 260), (263, 260, 229, 294), (264, 259, 260, 263), (265, 258, 259, 264), (266, 257, 258, 265), (267, 256, 257, 266), (268, 255, 256, 267), (269, 254, 255, 268), (270, 253, 254, 269), (271, 252, 253, 270), (272, 251, 252, 271), (273, 250, 251, 272), (274, 249, 250, 273), (275, 248, 249, 274), (276, 247, 248, 275), (277, 246, 247, 276), (278, 245, 246, 277), (279, 244, 245, 278), (280, 243, 244, 279), (281, 242, 243, 280), (282, 241, 242, 281), (283, 240, 241, 282), (284, 239, 240, 283), (285, 238, 239, 284), (286, 237, 238, 285), (287, 236, 237, 286), (288, 235, 236, 287), (289, 234, 235, 288), (290, 233, 234, 289), (291, 232, 233, 290), (292, 231, 232, 291), (293, 230, 231, 292), (294, 229, 230, 293), (295, 294, 293, 296), (296, 293, 292, 297), (297, 292, 291, 298), (298, 291, 290, 299), (299, 290, 289, 300), (300, 289, 288, 301), (301, 288, 287, 302), (302, 287, 286, 303), (303, 286, 285, 304), (304, 285, 284, 305), (305, 284, 283, 306), (306, 283, 282, 307), (307, 282, 281, 308), (308, 281, 280, 309), (309, 280, 279, 310), (310, 279, 278, 311), (311, 278, 277, 312), (312, 277, 276, 313), (313, 276, 275, 314), (314, 275, 274, 315), (315, 274, 273, 316), (316, 273, 272, 317), (317, 272, 271, 318), (318, 271, 270, 319), (319, 270, 269, 320), (320, 269, 268, 321), (321, 268, 267, 322), (322, 267, 266, 323), (323, 266, 265, 324), (324, 265, 264, 325), (325, 264, 263, 326), (326, 263, 294, 295), (329, 326, 295, 360), (330, 325, 326, 329), (331, 324, 325, 330), (332, 323, 324, 331), (333, 322, 323, 332), (334, 321, 322, 333), (335, 320, 321, 334), (336, 319, 320, 335), (337, 318, 319, 336), (338, 317, 318, 337), (339, 316, 317, 338), (340, 315, 316, 339), (341, 314, 315, 340), (342, 313, 314, 341), (343, 312, 313, 342), (344, 311, 312, 343), (345, 310, 311, 344), (346, 309, 310, 345), (347, 308, 309, 346), (348, 307, 308, 347), (349, 306, 307, 348), (350, 305, 306, 349), (351, 304, 305, 350), (352, 303, 304, 351), (353, 302, 303, 352), (354, 301, 302, 353), (355, 300, 301, 354), (356, 299, 300, 355), (357, 298, 299, 356), (358, 297, 298, 357), (359, 296, 297, 358), (360, 295, 296, 359), (361, 360, 359, 362), (362, 359, 358, 363), (363, 358, 357, 364), (364, 357, 356, 365), (365, 356, 355, 366), (366, 355, 354, 367), (367, 354, 353, 368), (368, 353, 352, 369), (369, 352, 351, 370), (370, 351, 350, 371), (371, 350, 349, 372), (372, 349, 348, 373), (373, 348, 347, 374), (374, 347, 346, 375), (375, 346, 345, 376), (376, 345, 344, 377), (377, 344, 343, 378), (378, 343, 342, 379), (379, 342, 341, 380), (380, 341, 340, 381), (381, 340, 339, 382), (382, 339, 338, 383), (383, 338, 337, 384), (384, 337, 336, 385), (385, 336, 335, 386), (386, 335, 334, 387), (387, 334, 333, 388), (388, 333, 332, 389), (389, 332, 331, 390), (390, 331, 330, 391), (391, 330, 329, 392), (392, 329, 360, 361), (378, 393, 377), (377, 393, 376), (376, 393, 375), (375, 393, 374), (374, 393, 373), (373, 393, 372), (372, 393, 371), (371, 393, 370), (370, 393, 369), (369, 393, 368), (368, 393, 367), (367, 393, 366), (366, 393, 365), (365, 393, 364), (364, 393, 363), (363, 393, 362), (362, 393, 361), (393, 392, 361), (392, 393, 391), (391, 393, 390), (390, 393, 389), (389, 393, 388), (388, 393, 387), (387, 393, 386), (386, 393, 385), (385, 393, 384), (384, 393, 383), (383, 393, 382), (382, 393, 381), (381, 393, 380), (380, 393, 379), (379, 393, 378)])
me_cylinder.polygons.foreach_set('use_smooth', [True] * 480)
_uv = me_cylinder.uv_layers.new(name='UVMap')
_uv.uv.foreach_set('vector', [0.3824, 0.6556, 0.4174, 0.5401, 0.4393, 0.5492, 0.6084, 0.3224, 0.5369, 0.1239, 0.492, 0.1395, 0.3824, 0.6556, 0.4393, 0.5492, 0.4589, 0.5623, 0.6084, 0.3224, 0.5848, 0.1159, 0.5369, 0.1239, 0.3824, 0.6556, 0.4589, 0.5623, 0.4757, 0.5791, 0.6084, 0.3224, 0.6339, 0.1162, 0.5848, 0.1159, 0.3824, 0.6556, 0.4757, 0.5791, 0.4888, 0.5987, 0.6084, 0.3224, 0.682, 0.1244, 0.6339, 0.1162, 0.3824, 0.6556, 0.4888, 0.5987, 0.4979, 0.6206, 0.6084, 0.3224, 0.7268, 0.1404, 0.682, 0.1244, 0.3824, 0.6556, 0.4979, 0.6206, 0.5025, 0.6438, 0.6084, 0.3224, 0.7669, 0.1634, 0.7268, 0.1404, 0.3824, 0.6556, 0.5025, 0.6438, 0.5025, 0.6675, 0.6084, 0.3224, 0.8007, 0.1924, 0.7669, 0.1634, 0.3824, 0.6556, 0.5025, 0.6675, 0.4979, 0.6907, 0.6084, 0.3224, 0.8271, 0.2264, 0.8007, 0.1924, 0.3824, 0.6556, 0.4979, 0.6907, 0.4888, 0.7126, 0.6084, 0.3224, 0.845, 0.264, 0.8271, 0.2264, 0.3824, 0.6556, 0.4888, 0.7126, 0.4757, 0.7322, 0.6084, 0.3224, 0.8539, 0.3038, 0.845, 0.264, 0.3824, 0.6556, 0.4757, 0.7322, 0.4589, 0.749, 0.6084, 0.3224, 0.8533, 0.3441, 0.8539, 0.3038, 0.3824, 0.6556, 0.4589, 0.749, 0.4393, 0.7621, 0.6084, 0.3224, 0.8434, 0.3836, 0.8533, 0.3441, 0.3824, 0.6556, 0.4393, 0.7621, 0.4174, 0.7712, 0.6084, 0.3224, 0.8245, 0.4206, 0.8434, 0.3836, 0.3824, 0.6556, 0.4174, 0.7712, 0.3942, 0.7758, 0.6084, 0.3224, 0.7977, 0.4537, 0.8245, 0.4206, 0.3824, 0.6556, 0.3942, 0.7758, 0.3705, 0.7758, 0.6084, 0.3224, 0.7633, 0.4819, 0.7977, 0.4537, 0.3824, 0.6556, 0.3705, 0.7758, 0.3473, 0.7712, 0.6084, 0.3224, 0.723, 0.5042, 0.7633, 0.4819, 0.3824, 0.6556, 0.3473, 0.7712, 0.3254, 0.7621, 0.6084, 0.3224, 0.6786, 0.5194, 0.723, 0.5042, 0.3824, 0.6556, 0.3254, 0.7621, 0.3058, 0.749, 0.6084, 0.3224, 0.6319, 0.527, 0.6786, 0.5194, 0.3824, 0.6556, 0.3058, 0.749, 0.289, 0.7322, 0.6084, 0.3224, 0.5843, 0.527, 0.6319, 0.527, 0.3824, 0.6556, 0.289, 0.7322, 0.2759, 0.7126, 0.6084, 0.3224, 0.5373, 0.5192, 0.5843, 0.527, 0.3824, 0.6556, 0.2759, 0.7126, 0.2668, 0.6907, 0.6084, 0.3224, 0.4928, 0.5039, 0.5373, 0.5192, 0.3824, 0.6556, 0.2668, 0.6907, 0.2622, 0.6675, 0.6084, 0.3224, 0.4527, 0.4816, 0.4928, 0.5039, 0.3824, 0.6556, 0.2622, 0.6675, 0.2622, 0.6438, 0.6084, 0.3224, 0.4184, 0.4532, 0.4527, 0.4816, 0.3824, 0.6556, 0.2622, 0.6438, 0.2668, 0.6206, 0.6084, 0.3224, 0.3914, 0.4197, 0.4184, 0.4532, 0.3824, 0.6556, 0.2668, 0.6206, 0.2759, 0.5987, 0.6084, 0.3224, 0.3728, 0.3824, 0.3914, 0.4197, 0.3824, 0.6556, 0.2759, 0.5987, 0.289, 0.5791, 0.6084, 0.3224, 0.3631, 0.3427, 0.3728, 0.3824, 0.3824, 0.6556, 0.289, 0.5791, 0.3058, 0.5623, 0.6084, 0.3224, 0.363, 0.3022, 0.3631, 0.3427, 0.3824, 0.6556, 0.3058, 0.5623, 0.3254, 0.5492, 0.6084, 0.3224, 0.3722, 0.2624, 0.363, 0.3022, 0.3824, 0.6556, 0.3254, 0.5492, 0.3473, 0.5401, 0.6084, 0.3224, 0.3906, 0.2249, 0.3722, 0.2624, 0.3824, 0.6556, 0.3473, 0.5401, 0.3705, 0.5355, 0.6084, 0.3224, 0.4174, 0.191, 0.3906, 0.2249, 0.3824, 0.6556, 0.3705, 0.5355, 0.3942, 0.5355, 0.6084, 0.3224, 0.4517, 0.1622, 0.4174, 0.191, 0.3942, 0.5355, 0.4174, 0.5401, 0.3824, 0.6556, 0.6084, 0.3224, 0.492, 0.1395, 0.4517, 0.1622, 0.492, 0.1395, 0.4517, 0.1622, 0.4479, 0.1579, 0.4894, 0.1347, 0.4517, 0.1622, 0.4174, 0.191, 0.4128, 0.1874, 0.4479, 0.1579, 0.4174, 0.191, 0.3906, 0.2249, 0.3852, 0.2221, 0.4128, 0.1874, 0.3906, 0.2249, 0.3722, 0.2624, 0.3663, 0.2605, 0.3852, 0.2221, 0.3722, 0.2624, 0.363, 0.3022, 0.3567, 0.3013, 0.3663, 0.2605, 0.363, 0.3022, 0.3631, 0.3427, 0.3568, 0.3429, 0.3567, 0.3013, 0.3631, 0.3427, 0.3728, 0.3824, 0.3666, 0.3836, 0.3568, 0.3429, 0.3728, 0.3824, 0.3914, 0.4197, 0.3857, 0.4219, 0.3666, 0.3836, 0.3914, 0.4197, 0.4184, 0.4532, 0.4133, 0.4563, 0.3857, 0.4219, 0.4184, 0.4532, 0.4527, 0.4816, 0.4484, 0.4855, 0.4133, 0.4563, 0.4527, 0.4816, 0.4928, 0.5039, 0.4895, 0.5084, 0.4484, 0.4855, 0.4928, 0.5039, 0.5373, 0.5192, 0.5351, 0.5241, 0.4895, 0.5084, 0.5373, 0.5192, 0.5843, 0.527, 0.5833, 0.5321, 0.5351, 0.5241, 0.5843, 0.527, 0.6319, 0.527, 0.632, 0.5322, 0.5833, 0.5321, 0.6319, 0.527, 0.6786, 0.5194, 0.68, 0.5245, 0.632, 0.5322, 0.6786, 0.5194, 0.723, 0.5042, 0.7256, 0.509, 0.68, 0.5245, 0.723, 0.5042, 0.7633, 0.4819, 0.767, 0.4863, 0.7256, 0.509, 0.7633, 0.4819, 0.7977, 0.4537, 0.8022, 0.4574, 0.767, 0.4863, 0.7977, 0.4537, 0.8245, 0.4206, 0.8298, 0.4234, 0.8022, 0.4574, 0.8245, 0.4206, 0.8434, 0.3836, 0.8492, 0.3855, 0.8298, 0.4234, 0.8434, 0.3836, 0.8533, 0.3441, 0.8595, 0.3451, 0.8492, 0.3855, 0.8533, 0.3441, 0.8539, 0.3038, 0.8602, 0.3036, 0.8595, 0.3451, 0.8539, 0.3038, 0.845, 0.264, 0.8512, 0.2629, 0.8602, 0.3036, 0.845, 0.264, 0.8271, 0.2264, 0.8329, 0.2243, 0.8512, 0.2629, 0.8271, 0.2264, 0.8007, 0.1924, 0.8059, 0.1894, 0.8329, 0.2243, 0.8007, 0.1924, 0.7669, 0.1634, 0.7713, 0.1596, 0.8059, 0.1894, 0.7669, 0.1634, 0.7268, 0.1404, 0.7302, 0.1359, 0.7713, 0.1596, 0.7268, 0.1404, 0.682, 0.1244, 0.6843, 0.1194, 0.7302, 0.1359, 0.682, 0.1244, 0.6339, 0.1162, 0.635, 0.1109, 0.6843, 0.1194, 0.6339, 0.1162, 0.5848, 0.1159, 0.5846, 0.1106, 0.635, 0.1109, 0.5848, 0.1159, 0.5369, 0.1239, 0.5355, 0.1187, 0.5846, 0.1106, 0.5369, 0.1239, 0.492, 0.1395, 0.4894, 0.1347, 0.5355, 0.1187, 0.5355, 0.1187, 0.4894, 0.1347, 0.4867, 0.1299, 0.534, 0.1135, 0.5846, 0.1106, 0.5355, 0.1187, 0.534, 0.1135, 0.5844, 0.1052, 0.635, 0.1109, 0.5846, 0.1106, 0.5844, 0.1052, 0.6361, 0.1056, 0.6843, 0.1194, 0.635, 0.1109, 0.6361, 0.1056, 0.6866, 0.1144, 0.7302, 0.1359, 0.6843, 0.1194, 0.6866, 0.1144, 0.7337, 0.1314, 0.7713, 0.1596, 0.7302, 0.1359, 0.7337, 0.1314, 0.7757, 0.1557, 0.8059, 0.1894, 0.7713, 0.1596, 0.7757, 0.1557, 0.8111, 0.1864, 0.8329, 0.2243, 0.8059, 0.1894, 0.8111, 0.1864, 0.8387, 0.2222, 0.8512, 0.2629, 0.8329, 0.2243, 0.8387, 0.2222, 0.8573, 0.2617, 0.8602, 0.3036, 0.8512, 0.2629, 0.8573, 0.2617, 0.8665, 0.3035, 0.8595, 0.3451, 0.8602, 0.3036, 0.8665, 0.3035, 0.8657, 0.346, 0.8492, 0.3855, 0.8595, 0.3451, 0.8657, 0.346, 0.8551, 0.3874, 0.8298, 0.4234, 0.8492, 0.3855, 0.8551, 0.3874, 0.8351, 0.4262, 0.8022, 0.4574, 0.8298, 0.4234, 0.8351, 0.4262, 0.8067, 0.461, 0.767, 0.4863, 0.8022, 0.4574, 0.8067, 0.461, 0.7706, 0.4905, 0.7256, 0.509, 0.767, 0.4863, 0.7706, 0.4905, 0.7281, 0.5138, 0.68, 0.5245, 0.7256, 0.509, 0.7281, 0.5138, 0.6813, 0.5296, 0.632, 0.5322, 0.68, 0.5245, 0.6813, 0.5296, 0.6322, 0.5374, 0.5833, 0.5321, 0.632, 0.5322, 0.6322, 0.5374, 0.5823, 0.5373, 0.5351, 0.5241, 0.5833, 0.5321, 0.5823, 0.5373, 0.5329, 0.529, 0.4895, 0.5084, 0.5351, 0.5241, 0.5329, 0.529, 0.4862, 0.5129, 0.4484, 0.4855, 0.4895, 0.5084, 0.4862, 0.5129, 0.4441, 0.4894, 0.4133, 0.4563, 0.4484, 0.4855, 0.4441, 0.4894, 0.4082, 0.4594, 0.3857, 0.4219, 0.4133, 0.4563, 0.4082, 0.4594, 0.38, 0.4241, 0.3666, 0.3836, 0.3857, 0.4219, 0.38, 0.4241, 0.3605, 0.3848, 0.3568, 0.3429, 0.3666, 0.3836, 0.3605, 0.3848, 0.3505, 0.3431, 0.3567, 0.3013, 0.3568, 0.3429, 0.3505, 0.3431, 0.3505, 0.3005, 0.3663, 0.2605, 0.3567, 0.3013, 0.3505, 0.3005, 0.3604, 0.2587, 0.3852, 0.2221, 0.3663, 0.2605, 0.3604, 0.2587, 0.3799, 0.2193, 0.4128, 0.1874, 0.3852, 0.2221, 0.3799, 0.2193, 0.4082, 0.1838, 0.4479, 0.1579, 0.4128, 0.1874, 0.4082, 0.1838, 0.4442, 0.1536, 0.4894, 0.1347, 0.4479, 0.1579, 0.4442, 0.1536, 0.4867, 0.1299, 0.4867, 0.1299, 0.4442, 0.1536, 0.439, 0.1483, 0.4828, 0.1238, 0.4442, 0.1536, 0.4082, 0.1838, 0.4018, 0.1794, 0.439, 0.1483, 0.4082, 0.1838, 0.3799, 0.2193, 0.3726, 0.2161, 0.4018, 0.1794, 0.3799, 0.2193, 0.3604, 0.2587, 0.3525, 0.2567, 0.3726, 0.2161, 0.3604, 0.2587, 0.3505, 0.3005, 0.3423, 0.2999, 0.3525, 0.2567, 0.3505, 0.3005, 0.3505, 0.3431, 0.3423, 0.3438, 0.3423, 0.2999, 0.3505, 0.3431, 0.3605, 0.3848, 0.3526, 0.3868, 0.3423, 0.3438, 0.3605, 0.3848, 0.38, 0.4241, 0.3727, 0.4274, 0.3526, 0.3868, 0.38, 0.4241, 0.4082, 0.4594, 0.4019, 0.4638, 0.3727, 0.4274, 0.4082, 0.4594, 0.4441, 0.4894, 0.4389, 0.4947, 0.4019, 0.4638, 0.4441, 0.4894, 0.4862, 0.5129, 0.4824, 0.5189, 0.4389, 0.4947, 0.4862, 0.5129, 0.5329, 0.529, 0.5306, 0.5356, 0.4824, 0.5189, 0.5329, 0.529, 0.5823, 0.5373, 0.5815, 0.544, 0.5306, 0.5356, 0.5823, 0.5373, 0.6322, 0.5374, 0.633, 0.544, 0.5815, 0.544, 0.6322, 0.5374, 0.6813, 0.5296, 0.6836, 0.5361, 0.633, 0.544, 0.6813, 0.5296, 0.7281, 0.5138, 0.7319, 0.52, 0.6836, 0.5361, 0.7281, 0.5138, 0.7706, 0.4905, 0.7759, 0.496, 0.7319, 0.52, 0.7706, 0.4905, 0.8067, 0.461, 0.8129, 0.4653, 0.7759, 0.496, 0.8067, 0.461, 0.8351, 0.4262, 0.8422, 0.4295, 0.8129, 0.4653, 0.8351, 0.4262, 0.8551, 0.3874, 0.8629, 0.3895, 0.8422, 0.4295, 0.8551, 0.3874, 0.8657, 0.346, 0.8738, 0.3468, 0.8629, 0.3895, 0.8657, 0.346, 0.8665, 0.3035, 0.8747, 0.303, 0.8738, 0.3468, 0.8665, 0.3035, 0.8573, 0.2617, 0.8653, 0.2599, 0.8747, 0.303, 0.8573, 0.2617, 0.8387, 0.2222, 0.846, 0.2191, 0.8653, 0.2599, 0.8387, 0.2222, 0.8111, 0.1864, 0.8176, 0.1821, 0.846, 0.2191, 0.8111, 0.1864, 0.7757, 0.1557, 0.781, 0.1505, 0.8176, 0.1821, 0.7757, 0.1557, 0.7337, 0.1314, 0.7377, 0.1254, 0.781, 0.1505, 0.7337, 0.1314, 0.6866, 0.1144, 0.6892, 0.1078, 0.7377, 0.1254, 0.6866, 0.1144, 0.6361, 0.1056, 0.637, 0.09844, 0.6892, 0.1078, 0.6361, 0.1056, 0.5844, 0.1052, 0.5836, 0.09828, 0.637, 0.09844, 0.5844, 0.1052, 0.534, 0.1135, 0.5316, 0.1069, 0.5836, 0.09828, 0.534, 0.1135, 0.4867, 0.1299, 0.4828, 0.1238, 0.5316, 0.1069, 0.5499, 0.1312, 0.5066, 0.1477, 0.4967, 0.1268, 0.5434, 0.1076, 0.5962, 0.1232, 0.5499, 0.1312, 0.5434, 0.1076, 0.5947, 0.0983, 0.6432, 0.125, 0.5962, 0.1232, 0.5947, 0.0983, 0.6471, 0.1003, 0.6885, 0.1367, 0.6432, 0.125, 0.6471, 0.1003, 0.6975, 0.1137, 0.7297, 0.1577, 0.6885, 0.1367, 0.6975, 0.1137, 0.7434, 0.1374, 0.765, 0.1868, 0.7297, 0.1577, 0.7434, 0.1374, 0.7825, 0.1702, 0.7927, 0.2221, 0.765, 0.1868, 0.7825, 0.1702, 0.813, 0.21, 0.8116, 0.2618, 0.7927, 0.2221, 0.813, 0.21, 0.8336, 0.2545, 0.8212, 0.3037, 0.8116, 0.2618, 0.8336, 0.2545, 0.8437, 0.3014, 0.8215, 0.3454, 0.8212, 0.3037, 0.8437, 0.3014, 0.8432, 0.348, 0.813, 0.3848, 0.8215, 0.3454, 0.8432, 0.348, 0.8328, 0.3918, 0.7969, 0.4199, 0.813, 0.3848, 0.8328, 0.3918, 0.8138, 0.4306, 0.7747, 0.4492, 0.7969, 0.4199, 0.8138, 0.4306, 0.7881, 0.4624, 0.7481, 0.4717, 0.7747, 0.4492, 0.7881, 0.4624, 0.7581, 0.4863, 0.7208, 0.4871, 0.7481, 0.4717, 0.7581, 0.4863, 0.7274, 0.5028, 0.6869, 0.4959, 0.7208, 0.4871, 0.7274, 0.5028, 0.6931, 0.5152, 0.6435, 0.5094, 0.6869, 0.4959, 0.6931, 0.5152, 0.6494, 0.532, 0.5978, 0.5177, 0.6435, 0.5094, 0.6494, 0.532, 0.5997, 0.5421, 0.551, 0.517, 0.5978, 0.5177, 0.5997, 0.5421, 0.5478, 0.5415, 0.5058, 0.5064, 0.551, 0.517, 0.5478, 0.5415, 0.4973, 0.5295, 0.4644, 0.4864, 0.5058, 0.5064, 0.4973, 0.5295, 0.4513, 0.5068, 0.429, 0.4585, 0.4644, 0.4864, 0.4513, 0.5068, 0.412, 0.4752, 0.4011, 0.4241, 0.429, 0.4585, 0.412, 0.4752, 0.3813, 0.4364, 0.3819, 0.3855, 0.4011, 0.4241, 0.3813, 0.4364, 0.3605, 0.393, 0.3719, 0.3449, 0.3819, 0.3855, 0.3605, 0.393, 0.3501, 0.3474, 0.371, 0.3046, 0.3719, 0.3449, 0.3501, 0.3474, 0.3501, 0.3023, 0.3787, 0.2667, 0.371, 0.3046, 0.3501, 0.3023, 0.3597, 0.2602, 0.3935, 0.2332, 0.3787, 0.2667, 0.3597, 0.2602, 0.3776, 0.2234, 0.4141, 0.2054, 0.3935, 0.2332, 0.3776, 0.2234, 0.4012, 0.1936, 0.437, 0.1846, 0.4141, 0.2054, 0.4012, 0.1936, 0.4272, 0.1708, 0.4674, 0.1688, 0.437, 0.1846, 0.4272, 0.1708, 0.4577, 0.1514, 0.5066, 0.1477, 0.4674, 0.1688, 0.4577, 0.1514, 0.4967, 0.1268, 0.7805, 0.4987, 0.607, 0.3243, 0.8184, 0.4674, 0.7359, 0.5232, 0.607, 0.3243, 0.7805, 0.4987, 0.6864, 0.5402, 0.607, 0.3243, 0.7359, 0.5232, 0.6338, 0.5457, 0.607, 0.3243, 0.6864, 0.5402, 0.5802, 0.5475, 0.607, 0.3243, 0.6338, 0.5457, 0.5277, 0.5402, 0.607, 0.3243, 0.5802, 0.5475, 0.4781, 0.5232, 0.607, 0.3243, 0.5277, 0.5402, 0.4336, 0.4987, 0.607, 0.3243, 0.4781, 0.5232, 0.3957, 0.4674, 0.607, 0.3243, 0.4336, 0.4987, 0.3659, 0.4307, 0.607, 0.3243, 0.3957, 0.4674, 0.3454, 0.3898, 0.607, 0.3243, 0.3659, 0.4307, 0.3349, 0.3464, 0.607, 0.3243, 0.3454, 0.3898, 0.3349, 0.3022, 0.607, 0.3243, 0.3349, 0.3464, 0.3454, 0.2589, 0.607, 0.3243, 0.3349, 0.3022, 0.3659, 0.218, 0.607, 0.3243, 0.3454, 0.2589, 0.3957, 0.1813, 0.607, 0.3243, 0.3659, 0.218, 0.4336, 0.15, 0.607, 0.3243, 0.3957, 0.1813, 0.4336, 0.15, 0.4781, 0.1254, 0.607, 0.3243, 0.5277, 0.1085, 0.607, 0.3243, 0.4781, 0.1254, 0.5802, 0.0999, 0.607, 0.3243, 0.5277, 0.1085, 0.6338, 0.0999, 0.607, 0.3243, 0.5802, 0.0999, 0.6864, 0.1085, 0.607, 0.3243, 0.6338, 0.0999, 0.7359, 0.1254, 0.607, 0.3243, 0.6864, 0.1085, 0.7805, 0.15, 0.607, 0.3243, 0.7359, 0.1254, 0.8184, 0.1813, 0.607, 0.3243, 0.7805, 0.15, 0.8481, 0.218, 0.607, 0.3243, 0.8184, 0.1813, 0.8687, 0.2589, 0.607, 0.3243, 0.8481, 0.218, 0.8791, 0.3022, 0.607, 0.3243, 0.8687, 0.2589, 0.8791, 0.3464, 0.607, 0.3243, 0.8791, 0.3022, 0.8687, 0.3898, 0.607, 0.3243, 0.8791, 0.3464, 0.8481, 0.4307, 0.607, 0.3243, 0.8687, 0.3898, 0.8184, 0.4674, 0.607, 0.3243, 0.8481, 0.4307, 0.28, 0.2946, 0.2727, 0.296, 0.2678, 0.2576, 0.4749, 0.1222, 0.5246, 0.1053, 0.6045, 0.3219, 0.2869, 0.2917, 0.28, 0.2946, 0.2678, 0.2576, 0.5246, 0.1053, 0.5775, 0.0966, 0.6045, 0.3219, 0.2933, 0.2876, 0.2869, 0.2917, 0.2678, 0.2576, 0.5775, 0.0966, 0.6314, 0.0966, 0.6045, 0.3219, 0.2987, 0.2822, 0.2933, 0.2876, 0.2678, 0.2576, 0.6314, 0.0966, 0.6843, 0.1053, 0.6045, 0.3219, 0.303, 0.2758, 0.2987, 0.2822, 0.2678, 0.2576, 0.6843, 0.1053, 0.7341, 0.1222, 0.6045, 0.3219, 0.306, 0.2686, 0.303, 0.2758, 0.2678, 0.2576, 0.7341, 0.1222, 0.7789, 0.1469, 0.6045, 0.3219, 0.3075, 0.261, 0.306, 0.2686, 0.2678, 0.2576, 0.7789, 0.1469, 0.817, 0.1783, 0.6045, 0.3219, 0.3075, 0.2531, 0.3075, 0.261, 0.2678, 0.2576, 0.817, 0.1783, 0.8469, 0.2152, 0.6045, 0.3219, 0.306, 0.2454, 0.3075, 0.2531, 0.2678, 0.2576, 0.8469, 0.2152, 0.8675, 0.2562, 0.6045, 0.3219, 0.303, 0.238, 0.306, 0.2454, 0.2678, 0.2576, 0.8675, 0.2562, 0.8781, 0.2997, 0.6045, 0.3219, 0.2986, 0.2313, 0.303, 0.238, 0.2678, 0.2576, 0.8781, 0.2997, 0.8781, 0.3441, 0.6045, 0.3219, 0.2929, 0.2256, 0.2986, 0.2313, 0.2678, 0.2576, 0.8781, 0.3441, 0.8675, 0.3877, 0.6045, 0.3219, 0.2861, 0.221, 0.2929, 0.2256, 0.2678, 0.2576, 0.8675, 0.3877, 0.8469, 0.4287, 0.6045, 0.3219, 0.2784, 0.2183, 0.2861, 0.221, 0.2678, 0.2576, 0.8469, 0.4287, 0.817, 0.4656, 0.6045, 0.3219, 0.2703, 0.2172, 0.2784, 0.2183, 0.2678, 0.2576, 0.817, 0.4656, 0.7789, 0.497, 0.6045, 0.3219, 0.2623, 0.2176, 0.2703, 0.2172, 0.2678, 0.2576, 0.7789, 0.497, 0.7341, 0.5216, 0.6045, 0.3219, 0.2546, 0.2196, 0.2623, 0.2176, 0.2678, 0.2576, 0.7341, 0.5216, 0.6843, 0.5386, 0.6045, 0.3219, 0.2474, 0.2231, 0.2546, 0.2196, 0.2678, 0.2576, 0.6843, 0.5386, 0.6314, 0.5473, 0.6045, 0.3219, 0.2411, 0.2278, 0.2474, 0.2231, 0.2678, 0.2576, 0.6314, 0.5473, 0.5775, 0.5473, 0.6045, 0.3219, 0.2358, 0.2337, 0.2411, 0.2278, 0.2678, 0.2576, 0.5775, 0.5473, 0.5246, 0.5386, 0.6045, 0.3219, 0.2318, 0.2404, 0.2358, 0.2337, 0.2678, 0.2576, 0.5246, 0.5386, 0.4749, 0.5216, 0.6045, 0.3219, 0.2292, 0.2478, 0.2318, 0.2404, 0.2678, 0.2576, 0.4749, 0.5216, 0.43, 0.497, 0.6045, 0.3219, 0.2281, 0.2555, 0.2292, 0.2478, 0.2678, 0.2576, 0.43, 0.497, 0.3919, 0.4656, 0.6045, 0.3219, 0.2285, 0.2633, 0.2281, 0.2555, 0.2678, 0.2576, 0.3919, 0.4656, 0.362, 0.4287, 0.6045, 0.3219, 0.2304, 0.2708, 0.2285, 0.2633, 0.2678, 0.2576, 0.362, 0.4287, 0.3414, 0.3877, 0.6045, 0.3219, 0.2338, 0.2778, 0.2304, 0.2708, 0.2678, 0.2576, 0.3414, 0.3877, 0.3309, 0.3441, 0.6045, 0.3219, 0.2384, 0.2839, 0.2338, 0.2778, 0.2678, 0.2576, 0.3309, 0.3441, 0.3309, 0.2997, 0.6045, 0.3219, 0.2441, 0.289, 0.2384, 0.2839, 0.2678, 0.2576, 0.3309, 0.2997, 0.3414, 0.2562, 0.6045, 0.3219, 0.2507, 0.2929, 0.2441, 0.289, 0.2678, 0.2576, 0.3414, 0.2562, 0.362, 0.2152, 0.6045, 0.3219, 0.2578, 0.2954, 0.2507, 0.2929, 0.2678, 0.2576, 0.362, 0.2152, 0.3919, 0.1783, 0.6045, 0.3219, 0.2653, 0.2964, 0.2578, 0.2954, 0.2678, 0.2576, 0.3919, 0.1783, 0.43, 0.1469, 0.6045, 0.3219, 0.2678, 0.2576, 0.2727, 0.296, 0.2653, 0.2964, 0.43, 0.1469, 0.4749, 0.1222, 0.6045, 0.3219, 0.3564, 0.5212, 0.3024, 0.5355, 0.2727, 0.296, 0.28, 0.2946, 0.4059, 0.4967, 0.3564, 0.5212, 0.28, 0.2946, 0.2869, 0.2917, 0.4491, 0.4632, 0.4059, 0.4967, 0.2869, 0.2917, 0.2933, 0.2876, 0.4845, 0.4223, 0.4491, 0.4632, 0.2933, 0.2876, 0.2987, 0.2822, 0.5109, 0.3757, 0.4845, 0.4223, 0.2987, 0.2822, 0.303, 0.2758, 0.5275, 0.3253, 0.5109, 0.3757, 0.303, 0.2758, 0.306, 0.2686, 0.5338, 0.2732, 0.5275, 0.3253, 0.306, 0.2686, 0.3075, 0.261, 0.5299, 0.2214, 0.5338, 0.2732, 0.3075, 0.261, 0.3075, 0.2531, 0.5162, 0.1719, 0.5299, 0.2214, 0.3075, 0.2531, 0.306, 0.2454, 0.4934, 0.1264, 0.5162, 0.1719, 0.306, 0.2454, 0.303, 0.238, 0.4626, 0.08651, 0.4934, 0.1264, 0.303, 0.238, 0.2986, 0.2313, 0.4251, 0.05363, 0.4626, 0.08651, 0.2986, 0.2313, 0.2929, 0.2256, 0.3826, 0.02882, 0.4251, 0.05363, 0.2929, 0.2256, 0.2861, 0.221, 0.3372, 0.01014, 0.3826, 0.02882, 0.2861, 0.221, 0.2784, 0.2183, 0.2886, 0.0003279, 0.3372, 0.01014, 0.2784, 0.2183, 0.2703, 0.2172, 0.2386, 0.0, 0.2886, 0.0003279, 0.2703, 0.2172, 0.2623, 0.2176, 0.1891, 0.009339, 0.2386, 0.0, 0.2623, 0.2176, 0.2546, 0.2196, 0.1421, 0.02816, 0.1891, 0.009339, 0.2546, 0.2196, 0.2474, 0.2231, 0.09923, 0.05591, 0.1421, 0.02816, 0.2474, 0.2231, 0.2411, 0.2278, 0.06232, 0.09167, 0.09923, 0.05591, 0.2411, 0.2278, 0.2358, 0.2337, 0.03286, 0.1342, 0.06232, 0.09167, 0.2358, 0.2337, 0.2318, 0.2404, 0.01208, 0.182, 0.03286, 0.1342, 0.2318, 0.2404, 0.2292, 0.2478, 0.0009359, 0.2332, 0.01208, 0.182, 0.2292, 0.2478, 0.2281, 0.2555, 0.0, 0.286, 0.0009359, 0.2332, 0.2281, 0.2555, 0.2285, 0.2633, 0.009468, 0.3382, 0.0, 0.286, 0.2285, 0.2633, 0.2304, 0.2708, 0.02913, 0.388, 0.009468, 0.3382, 0.2304, 0.2708, 0.2338, 0.2778, 0.05839, 0.4332, 0.02913, 0.388, 0.2338, 0.2778, 0.2384, 0.2839, 0.09625, 0.4721, 0.05839, 0.4332, 0.2384, 0.2839, 0.2441, 0.289, 0.1414, 0.503, 0.09625, 0.4721, 0.2441, 0.289, 0.2507, 0.2929, 0.1921, 0.5244, 0.1414, 0.503, 0.2507, 0.2929, 0.2578, 0.2954, 0.2464, 0.5355, 0.1921, 0.5244, 0.2578, 0.2954, 0.2653, 0.2964, 0.2653, 0.2964, 0.2727, 0.296, 0.3024, 0.5355, 0.2464, 0.5355, 0.4774, 0.1298, 0.4745, 0.1248, 0.5227, 0.1075, 0.5247, 0.1129, 0.4353, 0.1536, 0.4311, 0.1493, 0.4745, 0.1248, 0.4774, 0.1298, 0.3982, 0.1832, 0.3928, 0.1798, 0.4311, 0.1493, 0.4353, 0.1536, 0.3679, 0.2194, 0.3618, 0.2167, 0.3928, 0.1798, 0.3982, 0.1832, 0.3493, 0.2603, 0.3428, 0.2587, 0.3618, 0.2167, 0.3679, 0.2194, 0.3388, 0.3028, 0.332, 0.3023, 0.3428, 0.2587, 0.3493, 0.2603, 0.3402, 0.3463, 0.3335, 0.3466, 0.332, 0.3023, 0.3388, 0.3028, 0.3511, 0.3882, 0.3446, 0.3895, 0.3335, 0.3466, 0.3402, 0.3463, 0.3715, 0.4272, 0.3654, 0.4297, 0.3446, 0.3895, 0.3511, 0.3882, 0.4004, 0.4619, 0.3952, 0.4654, 0.3654, 0.4297, 0.3715, 0.4272, 0.4357, 0.4924, 0.4317, 0.4969, 0.3952, 0.4654, 0.4004, 0.4619, 0.4793, 0.5167, 0.4761, 0.5218, 0.4317, 0.4969, 0.4357, 0.4924, 0.5278, 0.5324, 0.5257, 0.5377, 0.4761, 0.5218, 0.4793, 0.5167, 0.5776, 0.5393, 0.577, 0.5449, 0.5257, 0.5377, 0.5278, 0.5324, 0.6276, 0.5396, 0.6286, 0.545, 0.577, 0.5449, 0.5776, 0.5393, 0.6778, 0.5319, 0.6797, 0.5373, 0.6286, 0.545, 0.6276, 0.5396, 0.7252, 0.5152, 0.728, 0.5202, 0.6797, 0.5373, 0.6778, 0.5319, 0.7672, 0.4914, 0.7714, 0.4958, 0.728, 0.5202, 0.7252, 0.5152, 0.8042, 0.4621, 0.8096, 0.4655, 0.7714, 0.4958, 0.7672, 0.4914, 0.8342, 0.426, 0.8404, 0.4287, 0.8096, 0.4655, 0.8042, 0.4621, 0.8535, 0.3853, 0.8598, 0.3871, 0.8404, 0.4287, 0.8342, 0.426, 0.8621, 0.3439, 0.8687, 0.3444, 0.8598, 0.3871, 0.8535, 0.3853, 0.8628, 0.302, 0.8694, 0.3012, 0.8687, 0.3444, 0.8621, 0.3439, 0.8538, 0.2597, 0.8603, 0.2581, 0.8694, 0.3012, 0.8628, 0.302, 0.8335, 0.22, 0.8396, 0.2177, 0.8603, 0.2581, 0.8538, 0.2597, 0.8049, 0.1847, 0.8102, 0.1812, 0.8396, 0.2177, 0.8335, 0.22, 0.7698, 0.1538, 0.7739, 0.1493, 0.8102, 0.1812, 0.8049, 0.1847, 0.7265, 0.1288, 0.7299, 0.1237, 0.7739, 0.1493, 0.7698, 0.1538, 0.6773, 0.1121, 0.6796, 0.1068, 0.7299, 0.1237, 0.7265, 0.1288, 0.6264, 0.1049, 0.627, 0.09926, 0.6796, 0.1068, 0.6773, 0.1121, 0.5753, 0.1048, 0.5743, 0.09926, 0.627, 0.09926, 0.6264, 0.1049, 0.5247, 0.1129, 0.5227, 0.1075, 0.5743, 0.09926, 0.5753, 0.1048, 0.5266, 0.1182, 0.5247, 0.1129, 0.5753, 0.1048, 0.5758, 0.1101, 0.5758, 0.1101, 0.5753, 0.1048, 0.6264, 0.1049, 0.6257, 0.1103, 0.6257, 0.1103, 0.6264, 0.1049, 0.6773, 0.1121, 0.6755, 0.1175, 0.6755, 0.1175, 0.6773, 0.1121, 0.7265, 0.1288, 0.7233, 0.1337, 0.7233, 0.1337, 0.7265, 0.1288, 0.7698, 0.1538, 0.7655, 0.158, 0.7655, 0.158, 0.7698, 0.1538, 0.8049, 0.1847, 0.8, 0.1882, 0.8, 0.1882, 0.8049, 0.1847, 0.8335, 0.22, 0.8277, 0.2226, 0.8277, 0.2226, 0.8335, 0.22, 0.8538, 0.2597, 0.8474, 0.2612, 0.8474, 0.2612, 0.8538, 0.2597, 0.8628, 0.302, 0.8564, 0.3024, 0.8564, 0.3024, 0.8628, 0.302, 0.8621, 0.3439, 0.8557, 0.3433, 0.8557, 0.3433, 0.8621, 0.3439, 0.8535, 0.3853, 0.8472, 0.3838, 0.8472, 0.3838, 0.8535, 0.3853, 0.8342, 0.426, 0.8283, 0.4234, 0.8283, 0.4234, 0.8342, 0.426, 0.8042, 0.4621, 0.7992, 0.4586, 0.7992, 0.4586, 0.8042, 0.4621, 0.7672, 0.4914, 0.7631, 0.4873, 0.7631, 0.4873, 0.7672, 0.4914, 0.7252, 0.5152, 0.722, 0.5105, 0.722, 0.5105, 0.7252, 0.5152, 0.6778, 0.5319, 0.6759, 0.5266, 0.6759, 0.5266, 0.6778, 0.5319, 0.6276, 0.5396, 0.6271, 0.5342, 0.6271, 0.5342, 0.6276, 0.5396, 0.5776, 0.5393, 0.5782, 0.5341, 0.5782, 0.5341, 0.5776, 0.5393, 0.5278, 0.5324, 0.5296, 0.5272, 0.5296, 0.5272, 0.5278, 0.5324, 0.4793, 0.5167, 0.4824, 0.5118, 0.4824, 0.5118, 0.4793, 0.5167, 0.4357, 0.4924, 0.4399, 0.4882, 0.4399, 0.4882, 0.4357, 0.4924, 0.4004, 0.4619, 0.4053, 0.4584, 0.4053, 0.4584, 0.4004, 0.4619, 0.3715, 0.4272, 0.3771, 0.4245, 0.3771, 0.4245, 0.3715, 0.4272, 0.3511, 0.3882, 0.3573, 0.3864, 0.3573, 0.3864, 0.3511, 0.3882, 0.3402, 0.3463, 0.3468, 0.3456, 0.3468, 0.3456, 0.3402, 0.3463, 0.3388, 0.3028, 0.3455, 0.3034, 0.3455, 0.3034, 0.3388, 0.3028, 0.3493, 0.2603, 0.3556, 0.2619, 0.3556, 0.2619, 0.3493, 0.2603, 0.3679, 0.2194, 0.374, 0.2221, 0.374, 0.2221, 0.3679, 0.2194, 0.3982, 0.1832, 0.4034, 0.1868, 0.4034, 0.1868, 0.3982, 0.1832, 0.4353, 0.1536, 0.4395, 0.1578, 0.4395, 0.1578, 0.4353, 0.1536, 0.4774, 0.1298, 0.4806, 0.1345, 0.4806, 0.1345, 0.4774, 0.1298, 0.5247, 0.1129, 0.5266, 0.1182, 0.4837, 0.1392, 0.4806, 0.1345, 0.5266, 0.1182, 0.5285, 0.1232, 0.4436, 0.162, 0.4395, 0.1578, 0.4806, 0.1345, 0.4837, 0.1392, 0.4085, 0.1904, 0.4034, 0.1868, 0.4395, 0.1578, 0.4436, 0.162, 0.3802, 0.2248, 0.374, 0.2221, 0.4034, 0.1868, 0.4085, 0.1904, 0.3619, 0.2634, 0.3556, 0.2619, 0.374, 0.2221, 0.3802, 0.2248, 0.3522, 0.3039, 0.3455, 0.3034, 0.3556, 0.2619, 0.3619, 0.2634, 0.3533, 0.345, 0.3468, 0.3456, 0.3455, 0.3034, 0.3522, 0.3039, 0.3636, 0.3848, 0.3573, 0.3864, 0.3468, 0.3456, 0.3533, 0.345, 0.3828, 0.4219, 0.3771, 0.4245, 0.3573, 0.3864, 0.3636, 0.3848, 0.4101, 0.4551, 0.4053, 0.4584, 0.3771, 0.4245, 0.3828, 0.4219, 0.4443, 0.4838, 0.4399, 0.4882, 0.4053, 0.4584, 0.4101, 0.4551, 0.4855, 0.5069, 0.4824, 0.5118, 0.4399, 0.4882, 0.4443, 0.4838, 0.5313, 0.5219, 0.5296, 0.5272, 0.4824, 0.5118, 0.4855, 0.5069, 0.5788, 0.5288, 0.5782, 0.5341, 0.5296, 0.5272, 0.5313, 0.5219, 0.6266, 0.5291, 0.6271, 0.5342, 0.5782, 0.5341, 0.5788, 0.5288, 0.674, 0.5214, 0.6759, 0.5266, 0.6271, 0.5342, 0.6266, 0.5291, 0.7189, 0.5057, 0.722, 0.5105, 0.6759, 0.5266, 0.674, 0.5214, 0.759, 0.4831, 0.7631, 0.4873, 0.722, 0.5105, 0.7189, 0.5057, 0.7941, 0.455, 0.7992, 0.4586, 0.7631, 0.4873, 0.759, 0.4831, 0.8221, 0.4206, 0.8283, 0.4234, 0.7992, 0.4586, 0.7941, 0.455, 0.8408, 0.3823, 0.8472, 0.3838, 0.8283, 0.4234, 0.8221, 0.4206, 0.8495, 0.3428, 0.8557, 0.3433, 0.8472, 0.3838, 0.8408, 0.3823, 0.8499, 0.3028, 0.8564, 0.3024, 0.8557, 0.3433, 0.8495, 0.3428, 0.8411, 0.2628, 0.8474, 0.2612, 0.8564, 0.3024, 0.8499, 0.3028, 0.822, 0.2253, 0.8277, 0.2226, 0.8474, 0.2612, 0.8411, 0.2628, 0.7949, 0.1916, 0.8, 0.1882, 0.8277, 0.2226, 0.822, 0.2253, 0.7612, 0.1622, 0.7655, 0.158, 0.8, 0.1882, 0.7949, 0.1916, 0.7201, 0.1387, 0.7233, 0.1337, 0.7655, 0.158, 0.7612, 0.1622, 0.6736, 0.1231, 0.6755, 0.1175, 0.7233, 0.1337, 0.7201, 0.1387, 0.6251, 0.1157, 0.6257, 0.1103, 0.6755, 0.1175, 0.6736, 0.1231, 0.5764, 0.1156, 0.5758, 0.1101, 0.6257, 0.1103, 0.6251, 0.1157, 0.5285, 0.1232, 0.5266, 0.1182, 0.5758, 0.1101, 0.5764, 0.1156, 0.5348, 0.1397, 0.5285, 0.1232, 0.5764, 0.1156, 0.5786, 0.1327, 0.5786, 0.1327, 0.5764, 0.1156, 0.6251, 0.1157, 0.6235, 0.1329, 0.6235, 0.1329, 0.6251, 0.1157, 0.6736, 0.1231, 0.6679, 0.1399, 0.6679, 0.1399, 0.6736, 0.1231, 0.7201, 0.1387, 0.7103, 0.1543, 0.7103, 0.1543, 0.7201, 0.1387, 0.7612, 0.1622, 0.7478, 0.1756, 0.7478, 0.1756, 0.7612, 0.1622, 0.7949, 0.1916, 0.7791, 0.2025, 0.7791, 0.2025, 0.7949, 0.1916, 0.822, 0.2253, 0.8039, 0.2336, 0.8039, 0.2336, 0.822, 0.2253, 0.8411, 0.2628, 0.8212, 0.268, 0.8212, 0.268, 0.8411, 0.2628, 0.8499, 0.3028, 0.8295, 0.3045, 0.8295, 0.3045, 0.8499, 0.3028, 0.8495, 0.3428, 0.8292, 0.3414, 0.8292, 0.3414, 0.8495, 0.3428, 0.8408, 0.3823, 0.8208, 0.3777, 0.8208, 0.3777, 0.8408, 0.3823, 0.8221, 0.4206, 0.8035, 0.4125, 0.8035, 0.4125, 0.8221, 0.4206, 0.7941, 0.455, 0.778, 0.4439, 0.778, 0.4439, 0.7941, 0.455, 0.759, 0.4831, 0.7459, 0.47, 0.7459, 0.47, 0.759, 0.4831, 0.7189, 0.5057, 0.7089, 0.4907, 0.7089, 0.4907, 0.7189, 0.5057, 0.674, 0.5214, 0.6678, 0.505, 0.6678, 0.505, 0.674, 0.5214, 0.6266, 0.5291, 0.6244, 0.5121, 0.6244, 0.5121, 0.6266, 0.5291, 0.5788, 0.5288, 0.5804, 0.512, 0.5804, 0.512, 0.5788, 0.5288, 0.5313, 0.5219, 0.5367, 0.5053, 0.5367, 0.5053, 0.5313, 0.5219, 0.4855, 0.5069, 0.495, 0.4913, 0.495, 0.4913, 0.4855, 0.5069, 0.4443, 0.4838, 0.4574, 0.4703, 0.4574, 0.4703, 0.4443, 0.4838, 0.4101, 0.4551, 0.4257, 0.444, 0.4257, 0.444, 0.4101, 0.4551, 0.3828, 0.4219, 0.4007, 0.4135, 0.4007, 0.4135, 0.3828, 0.4219, 0.3636, 0.3848, 0.3832, 0.3793, 0.3832, 0.3793, 0.3636, 0.3848, 0.3533, 0.345, 0.3739, 0.3428, 0.3739, 0.3428, 0.3533, 0.345, 0.3522, 0.3039, 0.3732, 0.3053, 0.3732, 0.3053, 0.3522, 0.3039, 0.3619, 0.2634, 0.382, 0.2682, 0.382, 0.2682, 0.3619, 0.2634, 0.3802, 0.2248, 0.3991, 0.2329, 0.3991, 0.2329, 0.3802, 0.2248, 0.4085, 0.1904, 0.4247, 0.2015, 0.4247, 0.2015, 0.4085, 0.1904, 0.4436, 0.162, 0.4568, 0.1751, 0.4568, 0.1751, 0.4436, 0.162, 0.4837, 0.1392, 0.4938, 0.1542, 0.4938, 0.1542, 0.4837, 0.1392, 0.5285, 0.1232, 0.5348, 0.1397, 0.6244, 0.5121, 0.6017, 0.3227, 0.6678, 0.505, 0.6678, 0.505, 0.6017, 0.3227, 0.7089, 0.4907, 0.7089, 0.4907, 0.6017, 0.3227, 0.7459, 0.47, 0.7459, 0.47, 0.6017, 0.3227, 0.778, 0.4439, 0.778, 0.4439, 0.6017, 0.3227, 0.8035, 0.4125, 0.8035, 0.4125, 0.6017, 0.3227, 0.8208, 0.3777, 0.8208, 0.3777, 0.6017, 0.3227, 0.8292, 0.3414, 0.8292, 0.3414, 0.6017, 0.3227, 0.8295, 0.3045, 0.8295, 0.3045, 0.6017, 0.3227, 0.8212, 0.268, 0.8212, 0.268, 0.6017, 0.3227, 0.8039, 0.2336, 0.8039, 0.2336, 0.6017, 0.3227, 0.7791, 0.2025, 0.7791, 0.2025, 0.6017, 0.3227, 0.7478, 0.1756, 0.7478, 0.1756, 0.6017, 0.3227, 0.7103, 0.1543, 0.7103, 0.1543, 0.6017, 0.3227, 0.6679, 0.1399, 0.6679, 0.1399, 0.6017, 0.3227, 0.6235, 0.1329, 0.6235, 0.1329, 0.6017, 0.3227, 0.5786, 0.1327, 0.5786, 0.1327, 0.6017, 0.3227, 0.5348, 0.1397, 0.6017, 0.3227, 0.4938, 0.1542, 0.5348, 0.1397, 0.4938, 0.1542, 0.6017, 0.3227, 0.4568, 0.1751, 0.4568, 0.1751, 0.6017, 0.3227, 0.4247, 0.2015, 0.4247, 0.2015, 0.6017, 0.3227, 0.3991, 0.2329, 0.3991, 0.2329, 0.6017, 0.3227, 0.382, 0.2682, 0.382, 0.2682, 0.6017, 0.3227, 0.3732, 0.3053, 0.3732, 0.3053, 0.6017, 0.3227, 0.3739, 0.3428, 0.3739, 0.3428, 0.6017, 0.3227, 0.3832, 0.3793, 0.3832, 0.3793, 0.6017, 0.3227, 0.4007, 0.4135, 0.4007, 0.4135, 0.6017, 0.3227, 0.4257, 0.444, 0.4257, 0.444, 0.6017, 0.3227, 0.4574, 0.4703, 0.4574, 0.4703, 0.6017, 0.3227, 0.495, 0.4913, 0.495, 0.4913, 0.6017, 0.3227, 0.5367, 0.5053, 0.5367, 0.5053, 0.6017, 0.3227, 0.5804, 0.512, 0.5804, 0.512, 0.6017, 0.3227, 0.6244, 0.5121])
me_cylinder.materials.append(mat_material_002)
me_cylinder.use_remesh_preserve_volume = False
me_cylinder.use_remesh_preserve_attributes = False
me_cylinder.use_mirror_vertex_groups = False
me_cylinder.update()

# ---- objects
ob_point_009 = bpy.data.objects.new('Point.009', light_point_009)
ob_point_008 = bpy.data.objects.new('Point.008', light_point_008)
ob_point_007 = bpy.data.objects.new('Point.007', light_point_007)
ob_point_006 = bpy.data.objects.new('Point.006', light_point_006)
ob_point_005 = bpy.data.objects.new('Point.005', light_point_005)
ob_point_004 = bpy.data.objects.new('Point.004', light_point_004)
ob_point_003 = bpy.data.objects.new('Point.003', light_point_003)
ob_point_002 = bpy.data.objects.new('Point.002', light_point_002)
ob_point_001 = bpy.data.objects.new('Point.001', light_point_001)
ob_point = bpy.data.objects.new('Point', light_point)
ob_cylinder_001 = bpy.data.objects.new('Cylinder.001', me_cylinder_001)
ob_cylinder = bpy.data.objects.new('Cylinder', me_cylinder)
ob_camera = bpy.data.objects.new('Camera', cam_camera)

# ---- transforms, parenting, visibility, modifiers, constraints
ob_point_009.location = (0.2103, -5.49, 0.2195)
ob_point_009.lineart.crease_threshold = 0.0
ob_point_008.location = (-3.819, -4.316, 0.2195)
ob_point_008.lineart.crease_threshold = 0.0
ob_point_007.location = (-7.658, -0.7272, 0.2195)
ob_point_007.lineart.crease_threshold = 0.0
ob_point_006.location = (-5.691, 3.379, 0.2195)
ob_point_006.lineart.crease_threshold = 0.0
ob_point_005.location = (-1.601, 5.855, 0.2195)
ob_point_005.lineart.crease_threshold = 0.0
ob_point_004.location = (3.946, 4.354, 0.2195)
ob_point_004.lineart.crease_threshold = 0.0
ob_point_003.location = (6.448, 0.2043, 0.2195)
ob_point_003.lineart.crease_threshold = 0.0
ob_point_002.location = (0.7836, -0.06328, 11.95)
ob_point_002.lineart.crease_threshold = 0.0
ob_point_001.location = (7.052, -4.325, 0.2195)
ob_point_001.lineart.crease_threshold = 0.0
ob_point.location = (4.898, -7.482, 2.679)
ob_point.lineart.crease_threshold = 0.0
ob_cylinder_001.location = (0.0, 0.0, 0.0)
ob_cylinder_001.rotation_euler = (6.283, 9.678e-08, 1.92)
ob_cylinder_001.scale = (2.243, 2.243, 2.243)
ob_cylinder_001.lineart.crease_threshold = 0.0
ob_cylinder.location = (0.0, 0.0, 0.0)
ob_cylinder.rotation_euler = (6.283, 9.678e-08, 1.92)
ob_cylinder.scale = (2.243, 2.243, 2.243)
ob_cylinder.lineart.crease_threshold = 0.0
ob_camera.location = (7.851, -10.93, 4.069)
ob_camera.rotation_euler = (1.283, 3.895e-05, 0.6425)
ob_camera.lock_rotations_4d = False
ob_camera.empty_display_type = 'ARROWS'
ob_camera.color = (0.0, 0.0, 0.0, 0.0)
ob_camera.display_type = 'WIRE'
ob_camera.lineart.crease_threshold = 0.0

# ---- collection membership
col_collection_1.objects.link(ob_point_009)
col_collection_1.objects.link(ob_point_008)
col_collection_1.objects.link(ob_point_007)
col_collection_1.objects.link(ob_point_006)
col_collection_1.objects.link(ob_point_005)
col_collection_1.objects.link(ob_point_004)
col_collection_1.objects.link(ob_point_003)
col_collection_1.objects.link(ob_point_002)
col_collection_1.objects.link(ob_point_001)
col_collection_1.objects.link(ob_point)
col_collection_1.objects.link(ob_cylinder_001)
col_collection_1.objects.link(ob_cylinder)
col_collection_1.objects.link(ob_camera)

# ---- scene / render settings (as saved in the file)
scene.camera = ob_camera
scene.frame_start = 1; scene.frame_end = 250; scene.frame_set(1)
scene.render.engine = 'BLENDER_EEVEE_NEXT'
scene.render.image_settings.color_mode = 'RGB'
scene.render.image_settings.compression = 90
scene.render.resolution_percentage = 50
scene.render.dither_intensity = 0.0
scene.render.bake_margin = 2
scene.render.bake_bias = 0.0
scene.cycles.use_denoising = False
scene.cycles.samples = 10
scene.cycles.sampling_pattern = 'TABULATED_SOBOL'
scene.cycles.light_sampling_threshold = 0.0
scene.cycles.use_adaptive_sampling = False
scene.cycles.use_light_tree = False
scene.cycles.blur_glossy = 0.0
scene.cycles.volume_bounces = 1
scene.cycles.pixel_filter_type = 'GAUSSIAN'
scene.cycles.sample_clamp_indirect = 0.0
scene.view_settings.view_transform = 'Standard'
bpy.context.view_layer.update()
